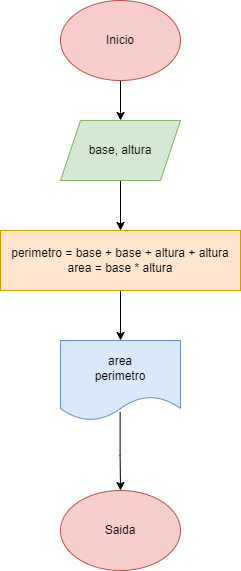

The diagram above was exported from draw.io. Its source (the exported page's mxGraphModel, read from the mxfile embedded in the PNG):
<mxGraphModel dx="1114" dy="616" grid="1" gridSize="10" guides="1" tooltips="1" connect="1" arrows="1" fold="1" page="1" pageScale="1" pageWidth="827" pageHeight="1169" math="0" shadow="0">
  <root>
    <mxCell id="0" />
    <mxCell id="1" parent="0" />
    <mxCell id="E5Gco7Ad2eMxm85ELOCY-6" style="edgeStyle=orthogonalEdgeStyle;rounded=0;orthogonalLoop=1;jettySize=auto;html=1;exitX=0.5;exitY=1;exitDx=0;exitDy=0;entryX=0.5;entryY=0;entryDx=0;entryDy=0;" edge="1" parent="1" source="E5Gco7Ad2eMxm85ELOCY-1" target="E5Gco7Ad2eMxm85ELOCY-2">
      <mxGeometry relative="1" as="geometry" />
    </mxCell>
    <mxCell id="E5Gco7Ad2eMxm85ELOCY-1" value="Inicio" style="ellipse;whiteSpace=wrap;html=1;fillColor=#f8cecc;strokeColor=#b85450;" vertex="1" parent="1">
      <mxGeometry x="340" y="20" width="120" height="80" as="geometry" />
    </mxCell>
    <mxCell id="E5Gco7Ad2eMxm85ELOCY-7" value="" style="edgeStyle=orthogonalEdgeStyle;rounded=0;orthogonalLoop=1;jettySize=auto;html=1;" edge="1" parent="1" source="E5Gco7Ad2eMxm85ELOCY-2" target="E5Gco7Ad2eMxm85ELOCY-3">
      <mxGeometry relative="1" as="geometry" />
    </mxCell>
    <mxCell id="E5Gco7Ad2eMxm85ELOCY-2" value="base, altura" style="shape=parallelogram;perimeter=parallelogramPerimeter;whiteSpace=wrap;html=1;fixedSize=1;fillColor=#d5e8d4;strokeColor=#82b366;" vertex="1" parent="1">
      <mxGeometry x="340" y="140" width="120" height="60" as="geometry" />
    </mxCell>
    <mxCell id="E5Gco7Ad2eMxm85ELOCY-8" style="edgeStyle=orthogonalEdgeStyle;rounded=0;orthogonalLoop=1;jettySize=auto;html=1;entryX=0.5;entryY=0;entryDx=0;entryDy=0;" edge="1" parent="1" source="E5Gco7Ad2eMxm85ELOCY-3" target="E5Gco7Ad2eMxm85ELOCY-4">
      <mxGeometry relative="1" as="geometry" />
    </mxCell>
    <mxCell id="E5Gco7Ad2eMxm85ELOCY-3" value="perimetro = base + base + altura + altura&lt;br&gt;area = base * altura" style="rounded=0;whiteSpace=wrap;html=1;fillColor=#ffe6cc;strokeColor=#d79b00;" vertex="1" parent="1">
      <mxGeometry x="280" y="250" width="240" height="60" as="geometry" />
    </mxCell>
    <mxCell id="E5Gco7Ad2eMxm85ELOCY-9" style="edgeStyle=orthogonalEdgeStyle;rounded=0;orthogonalLoop=1;jettySize=auto;html=1;exitX=0.497;exitY=0.893;exitDx=0;exitDy=0;exitPerimeter=0;" edge="1" parent="1" source="E5Gco7Ad2eMxm85ELOCY-4">
      <mxGeometry relative="1" as="geometry">
        <mxPoint x="400" y="510" as="targetPoint" />
        <Array as="points" />
      </mxGeometry>
    </mxCell>
    <mxCell id="E5Gco7Ad2eMxm85ELOCY-4" value="area&lt;br&gt;perimetro" style="shape=document;whiteSpace=wrap;html=1;boundedLbl=1;fillColor=#dae8fc;strokeColor=#6c8ebf;" vertex="1" parent="1">
      <mxGeometry x="340" y="360" width="120" height="80" as="geometry" />
    </mxCell>
    <mxCell id="E5Gco7Ad2eMxm85ELOCY-5" value="Saida" style="ellipse;whiteSpace=wrap;html=1;fillColor=#f8cecc;strokeColor=#b85450;" vertex="1" parent="1">
      <mxGeometry x="340" y="510" width="120" height="80" as="geometry" />
    </mxCell>
  </root>
</mxGraphModel>